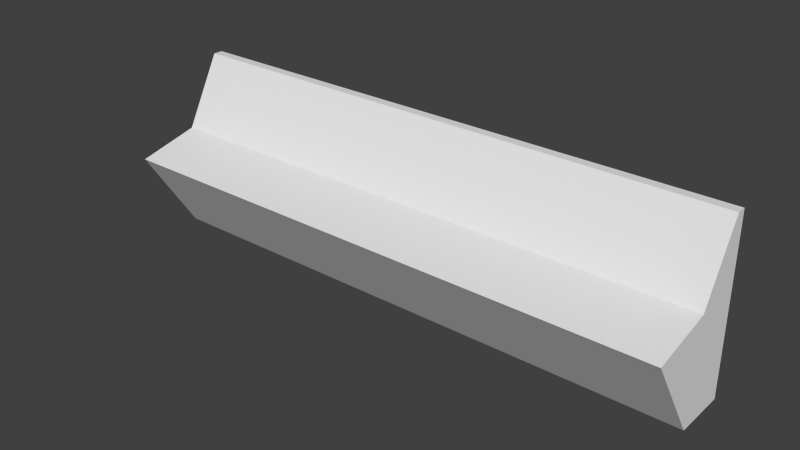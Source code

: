 # Source: ComputerTerminal.blend  (saved by Blender 2.76.0; exported with 4.5.12 LTS)
import bpy
from mathutils import Matrix  # noqa: F401  (used for matrix-valued properties, if any)

bpy.ops.wm.read_factory_settings(use_empty=True)
scene = bpy.context.scene
scene.name = 'Scene'

# ---- collections
col_collection_1 = bpy.data.collections.new('Collection 1'); scene.collection.children.link(col_collection_1)

# ---- materials (node trees are filled in below, after node groups)
mat_material = bpy.data.materials.new('Material')
mat_material.alpha_threshold = 0.0
mat_material.use_transparent_shadow = False
mat_material.roughness = 0.5
mat_material.line_color = (0.0, 0.0, 0.0, 1.0)

# ---- material node trees

# ---- world
world_world = bpy.data.worlds.new('World'); scene.world = world_world
world_world.color = (0.05088, 0.05088, 0.05088)
world_world.use_sun_shadow = False
world_world.sun_shadow_jitter_overblur = 0.0
world_world.cycles.sampling_method = 'MANUAL'
world_world.cycles.sample_map_resolution = 256

# ---- meshes
me_cube = bpy.data.meshes.new('Cube')
me_cube.from_pydata([(5.0, 1.0, -1.695), (5.0, 0.06224, -1.695), (-5.0, 0.06224, -1.695), (-5.0, 1.0, -1.695), (5.0, 1.0, 1.325), (5.0, 0.8318, 1.325), (-5.0, 0.8318, 1.325), (-5.0, 1.0, 1.325), (5.0, -0.9269, -0.1546), (5.0, 0.1672, 0.09964), (-5.0, -0.9269, -0.1546), (-5.0, 0.1672, 0.09964)], [], [(0, 1, 2, 3), (4, 7, 6, 5), (9, 5, 6, 11), (1, 8, 10, 2), (8, 9, 11, 10), (3, 2, 10, 11, 6, 7), (0, 4, 5, 9, 8, 1), (3, 7, 4, 0)])
_uv = me_cube.uv_layers.new(name='UVMap')
_uv.uv.foreach_set('vector', [0.7314, 0.2825, 0.7517, 0.3434, 0.2256, 0.3698, 0.2439, 0.3135, 0.8791, 0.01809, 0.09923, 0.05832, 0.08114, 0.04614, 0.8984, 0.000129, 0.9937, 0.757, 0.9937, 0.8948, 0.005096, 0.8948, 0.005096, 0.757, 0.7517, 0.3434, 0.9999, 0.4972, 0.000129, 0.4972, 0.2256, 0.3698, 0.9937, 0.6361, 0.9937, 0.7471, 0.005096, 0.7471, 0.005096, 0.6361, 0.2439, 0.3135, 0.2256, 0.3698, 0.000129, 0.4972, 0.01003, 0.244, 0.08114, 0.04614, 0.09923, 0.05832, 0.7314, 0.2825, 0.8791, 0.01809, 0.8984, 0.000129, 0.9864, 0.2121, 0.9999, 0.4972, 0.7517, 0.3434, 0.2439, 0.3135, 0.09923, 0.05832, 0.8791, 0.01809, 0.7314, 0.2825])
me_cube.materials.append(mat_material)
me_cube.use_remesh_preserve_volume = False
me_cube.use_remesh_preserve_attributes = False
me_cube.use_mirror_vertex_groups = False
me_cube.update()

# ---- objects
ob_computer_terminals = bpy.data.objects.new('Computer Terminals', me_cube)

# ---- transforms, parenting, visibility, modifiers, constraints
ob_computer_terminals.location = (0.0, 0.0, 0.0)
ob_computer_terminals.lock_rotations_4d = False
ob_computer_terminals.empty_display_type = 'ARROWS'
ob_computer_terminals.lineart.crease_threshold = 0.0

# ---- collection membership
col_collection_1.objects.link(ob_computer_terminals)

# ---- scene / render settings (as saved in the file)
scene.frame_start = 1; scene.frame_end = 250; scene.frame_set(1)
scene.render.engine = 'BLENDER_EEVEE_NEXT'
scene.render.resolution_percentage = 50
scene.render.dither_intensity = 0.0
scene.cycles.use_denoising = False
scene.cycles.samples = 10
scene.cycles.sampling_pattern = 'TABULATED_SOBOL'
scene.cycles.light_sampling_threshold = 0.0
scene.cycles.use_adaptive_sampling = False
scene.cycles.use_light_tree = False
scene.cycles.blur_glossy = 0.0
scene.cycles.pixel_filter_type = 'GAUSSIAN'
scene.cycles.sample_clamp_indirect = 0.0
scene.view_settings.view_transform = 'Standard'
bpy.context.view_layer.update()

# ---- added for rendering (the .blend has no active camera and no usable light): camera, sun
cam_auto = bpy.data.cameras.new('AutoCamera')
cam_auto.lens = 50.0
cam_auto.sensor_width = 36.0
cam_auto.clip_end = 1000.0
ob_auto_camera = bpy.data.objects.new('AutoCamera', cam_auto)
scene.collection.objects.link(ob_auto_camera)
ob_auto_camera.location = (9.82802, -11.7571, 7.67711)
ob_auto_camera.rotation_euler = (1.09748, -7.21219e-08, 0.694738)
scene.camera = ob_auto_camera
light_auto_sun = bpy.data.lights.new('AutoSun', 'SUN')
light_auto_sun.energy = 3.0
light_auto_sun.angle = 0.0523599
ob_auto_sun = bpy.data.objects.new('AutoSun', light_auto_sun)
scene.collection.objects.link(ob_auto_sun)
ob_auto_sun.rotation_euler = (0.872665, 0.174533, 0.523599)
bpy.context.view_layer.update()
